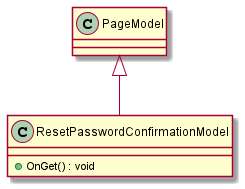

The diagram above was rendered by PlantUML. Its source (embedded in the PNG):
@startuml
class ResetPasswordConfirmationModel {
    + OnGet() : void
}
PageModel <|-- ResetPasswordConfirmationModel
@enduml